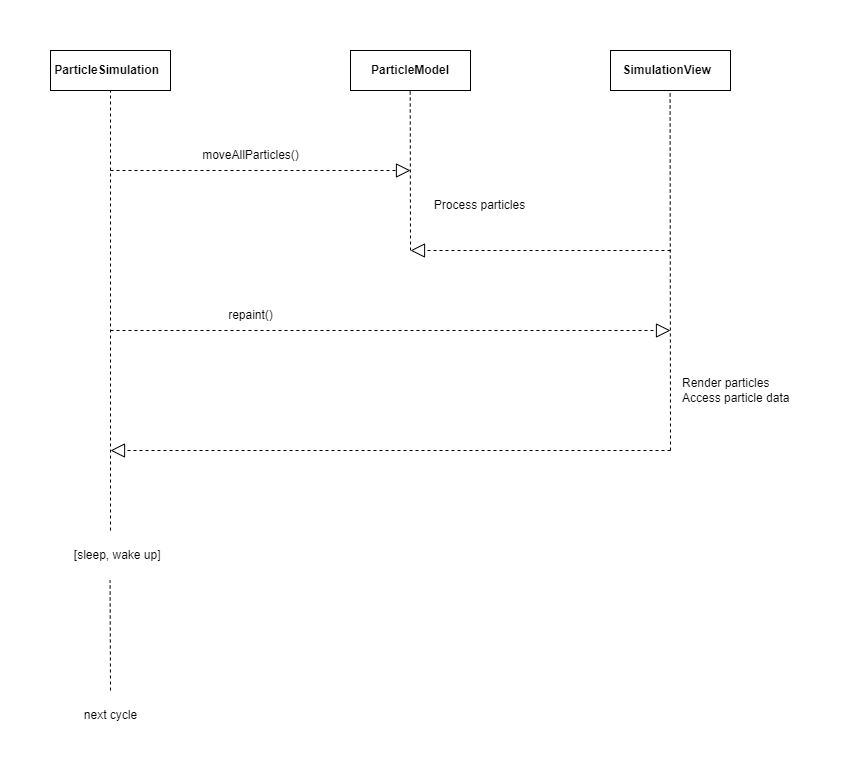

The diagram above was exported from draw.io. Its source (the exported page's mxGraphModel, read from the mxfile embedded in the PNG):
<mxGraphModel dx="1018" dy="1014" grid="1" gridSize="10" guides="1" tooltips="1" connect="1" arrows="1" fold="1" page="1" pageScale="1" pageWidth="827" pageHeight="1169" math="0" shadow="0">
  <root>
    <mxCell id="0" />
    <mxCell id="1" parent="0" />
    <mxCell id="CjZpJRk4IFMajnQldRdy-2" value="&lt;b&gt;ParticleSimulation&amp;nbsp;&amp;nbsp;&lt;/b&gt;" style="rounded=0;whiteSpace=wrap;html=1;" vertex="1" parent="1">
      <mxGeometry x="40" y="40" width="120" height="40" as="geometry" />
    </mxCell>
    <mxCell id="CjZpJRk4IFMajnQldRdy-3" value="&lt;b&gt;ParticleModel&lt;/b&gt;" style="rounded=0;whiteSpace=wrap;html=1;" vertex="1" parent="1">
      <mxGeometry x="340" y="40" width="120" height="40" as="geometry" />
    </mxCell>
    <mxCell id="CjZpJRk4IFMajnQldRdy-4" value="&lt;b&gt;SimulationView&amp;nbsp;&amp;nbsp;&lt;/b&gt;" style="rounded=0;whiteSpace=wrap;html=1;" vertex="1" parent="1">
      <mxGeometry x="600" y="40" width="120" height="40" as="geometry" />
    </mxCell>
    <mxCell id="CjZpJRk4IFMajnQldRdy-5" value="" style="endArrow=none;dashed=1;html=1;rounded=0;entryX=0.5;entryY=1;entryDx=0;entryDy=0;" edge="1" parent="1" target="CjZpJRk4IFMajnQldRdy-2">
      <mxGeometry width="50" height="50" relative="1" as="geometry">
        <mxPoint x="100" y="520" as="sourcePoint" />
        <mxPoint x="580" y="190" as="targetPoint" />
        <Array as="points" />
      </mxGeometry>
    </mxCell>
    <mxCell id="CjZpJRk4IFMajnQldRdy-7" value="" style="endArrow=block;dashed=1;endFill=0;endSize=12;html=1;rounded=0;" edge="1" parent="1">
      <mxGeometry width="160" relative="1" as="geometry">
        <mxPoint x="100" y="160" as="sourcePoint" />
        <mxPoint x="400" y="160" as="targetPoint" />
      </mxGeometry>
    </mxCell>
    <mxCell id="CjZpJRk4IFMajnQldRdy-8" value="moveAllParticles()" style="text;html=1;align=center;verticalAlign=middle;resizable=0;points=[];autosize=1;strokeColor=none;fillColor=none;" vertex="1" parent="1">
      <mxGeometry x="180" y="130" width="120" height="30" as="geometry" />
    </mxCell>
    <mxCell id="CjZpJRk4IFMajnQldRdy-9" value="" style="endArrow=none;dashed=1;html=1;rounded=0;entryX=0.5;entryY=1;entryDx=0;entryDy=0;" edge="1" parent="1">
      <mxGeometry width="50" height="50" relative="1" as="geometry">
        <mxPoint x="400" y="240" as="sourcePoint" />
        <mxPoint x="399.71" y="80" as="targetPoint" />
        <Array as="points" />
      </mxGeometry>
    </mxCell>
    <mxCell id="CjZpJRk4IFMajnQldRdy-10" value="Process particles" style="text;html=1;align=center;verticalAlign=middle;resizable=0;points=[];autosize=1;strokeColor=none;fillColor=none;" vertex="1" parent="1">
      <mxGeometry x="414" y="180" width="110" height="30" as="geometry" />
    </mxCell>
    <mxCell id="CjZpJRk4IFMajnQldRdy-11" value="" style="endArrow=none;dashed=1;html=1;rounded=0;entryX=0.5;entryY=1;entryDx=0;entryDy=0;" edge="1" parent="1">
      <mxGeometry width="50" height="50" relative="1" as="geometry">
        <mxPoint x="660" y="440" as="sourcePoint" />
        <mxPoint x="659.58" y="80" as="targetPoint" />
        <Array as="points" />
      </mxGeometry>
    </mxCell>
    <mxCell id="CjZpJRk4IFMajnQldRdy-12" value="" style="endArrow=block;dashed=1;endFill=0;endSize=12;html=1;rounded=0;" edge="1" parent="1">
      <mxGeometry width="160" relative="1" as="geometry">
        <mxPoint x="660" y="240" as="sourcePoint" />
        <mxPoint x="400" y="240" as="targetPoint" />
      </mxGeometry>
    </mxCell>
    <mxCell id="CjZpJRk4IFMajnQldRdy-13" value="" style="endArrow=block;dashed=1;endFill=0;endSize=12;html=1;rounded=0;" edge="1" parent="1">
      <mxGeometry width="160" relative="1" as="geometry">
        <mxPoint x="100" y="320" as="sourcePoint" />
        <mxPoint x="660" y="320" as="targetPoint" />
      </mxGeometry>
    </mxCell>
    <mxCell id="CjZpJRk4IFMajnQldRdy-14" value="repaint()" style="text;html=1;align=center;verticalAlign=middle;resizable=0;points=[];autosize=1;strokeColor=none;fillColor=none;" vertex="1" parent="1">
      <mxGeometry x="205" y="290" width="70" height="30" as="geometry" />
    </mxCell>
    <mxCell id="CjZpJRk4IFMajnQldRdy-15" value="&lt;div&gt;Render particles&lt;/div&gt;&lt;div&gt;Access particle data&lt;/div&gt;" style="text;html=1;align=left;verticalAlign=middle;resizable=0;points=[];autosize=1;strokeColor=none;fillColor=none;" vertex="1" parent="1">
      <mxGeometry x="670" y="360" width="130" height="40" as="geometry" />
    </mxCell>
    <mxCell id="CjZpJRk4IFMajnQldRdy-16" value="" style="endArrow=block;dashed=1;endFill=0;endSize=12;html=1;rounded=0;" edge="1" parent="1">
      <mxGeometry width="160" relative="1" as="geometry">
        <mxPoint x="660" y="440" as="sourcePoint" />
        <mxPoint x="100" y="440" as="targetPoint" />
      </mxGeometry>
    </mxCell>
    <mxCell id="CjZpJRk4IFMajnQldRdy-17" value="&amp;nbsp;[sleep, wake up]" style="text;html=1;align=center;verticalAlign=middle;resizable=0;points=[];autosize=1;strokeColor=none;fillColor=none;" vertex="1" parent="1">
      <mxGeometry x="50" y="530" width="110" height="30" as="geometry" />
    </mxCell>
    <mxCell id="CjZpJRk4IFMajnQldRdy-18" value="" style="endArrow=none;dashed=1;html=1;rounded=0;" edge="1" parent="1">
      <mxGeometry width="50" height="50" relative="1" as="geometry">
        <mxPoint x="100" y="680" as="sourcePoint" />
        <mxPoint x="99.58000000000001" y="570" as="targetPoint" />
        <Array as="points" />
      </mxGeometry>
    </mxCell>
    <mxCell id="CjZpJRk4IFMajnQldRdy-19" value="next cycle" style="text;html=1;align=center;verticalAlign=middle;resizable=0;points=[];autosize=1;strokeColor=none;fillColor=none;" vertex="1" parent="1">
      <mxGeometry x="60" y="690" width="80" height="30" as="geometry" />
    </mxCell>
  </root>
</mxGraphModel>